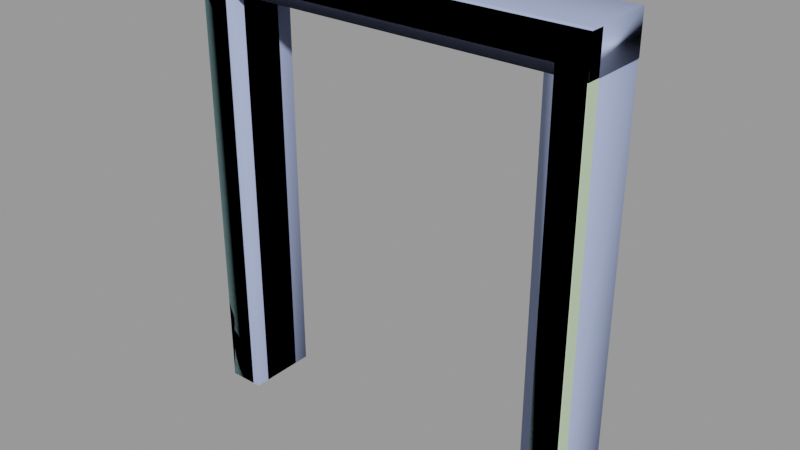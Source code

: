 # Source: doorframe002a.blend  (saved by Blender 2.92.15; exported with 4.5.12 LTS)
import bpy
from mathutils import Matrix  # noqa: F401  (used for matrix-valued properties, if any)

bpy.ops.wm.read_factory_settings(use_empty=True)
scene = bpy.context.scene
scene.name = 'doorframe002a.qc'

# ---- collections
col_doorframe002a = bpy.data.collections.new('doorframe002a'); scene.collection.children.link(col_doorframe002a)

# ---- materials (node trees are filled in below, after node groups)
mat_doorframe002a = bpy.data.materials.new('doorframe002a')
mat_doorframe002a.use_transparent_shadow = False
mat_doorframe002a.diffuse_color = (0.5775, 0.7556, 0.4958, 1.0)
mat_phy = bpy.data.materials.new('  phy')
mat_phy.use_transparent_shadow = False
mat_phy.diffuse_color = (0.4127, 0.499, 0.7895, 1.0)

# ---- material node trees

# ---- meshes
me_doorframe002a_reference = bpy.data.meshes.new('doorframe002a_reference')
me_doorframe002a_reference.from_pydata([(56.0, -20.0, 128.0), (56.0, -20.0, -1e-06), (56.0, -16.0, 128.0), (56.0, -16.0, -1e-06), (48.0, -3e-06, 120.0), (48.0, 2e-06, 0.0), (48.0, -4.438, 120.0), (48.0, -4.438, 0.0), (-48.0, -4.438, 120.0), (-45.87, -4.438, 117.5), (-48.0, -4.438, 0.0), (-45.87, -4.438, 0.0), (-48.0, -16.04, 120.0), (-48.0, -16.04, -1e-06), (-45.87, -16.04, 117.5), (-45.87, -16.04, -1e-06), (45.87, -4.438, 117.5), (48.0, -16.04, 120.0), (45.87, -16.04, 117.5), (48.0, -16.04, -1e-06), (45.87, -16.04, -1e-06), (45.87, -4.438, 0.0), (48.0, -20.0, 120.0), (48.0, -20.0, -1e-06), (-48.0, -7e-06, 120.0), (-48.0, -2e-06, 0.0), (-48.0, -20.0, 120.0), (-48.0, -20.0, -1e-06), (-56.0, -16.0, 128.0), (-56.0, -16.0, -1e-06), (-56.0, -20.0, 128.0), (-56.0, -20.0, -1e-06)], [], [(0, 1, 2), (1, 3, 2), (4, 5, 6), (5, 7, 6), (8, 9, 10), (10, 9, 11), (12, 13, 14), (13, 15, 14), (8, 6, 9), (6, 16, 9), (17, 12, 18), (12, 14, 18), (17, 18, 19), (19, 18, 20), (6, 7, 16), (7, 21, 16), (17, 19, 22), (19, 23, 22), (14, 15, 9), (15, 11, 9), (18, 14, 16), (14, 9, 16), (8, 10, 24), (10, 25, 24), (6, 8, 4), (8, 24, 4), (16, 21, 18), (21, 20, 18), (26, 27, 12), (27, 13, 12), (28, 29, 30), (29, 31, 30), (30, 0, 28), (0, 2, 28), (26, 12, 22), (12, 17, 22), (22, 23, 1), (0, 22, 1), (26, 22, 0), (30, 26, 0), (30, 31, 26), (31, 27, 26)])
me_doorframe002a_reference.polygons.foreach_set('use_smooth', [True] * 42)
_k = set([(0, 1), (0, 2), (0, 28), (0, 30), (1, 2), (1, 22), (4, 6), (4, 8), (6, 7), (6, 8), (8, 10), (8, 24), (9, 10), (9, 11), (9, 14), (9, 16), (10, 24), (12, 13), (12, 17), (12, 26), (14, 15), (14, 18), (16, 18), (16, 21), (17, 19), (17, 22), (18, 19), (18, 20), (22, 23), (22, 26), (26, 27), (28, 30), (30, 31)])
me_doorframe002a_reference.attributes.new('sharp_edge', 'BOOLEAN', 'EDGE').data.foreach_set('value', [ (min(e.vertices), max(e.vertices)) in _k for e in me_doorframe002a_reference.edges])
_uv = me_doorframe002a_reference.uv_layers.new(name='UVMap')
_uv.uv.foreach_set('vector', [0.8973, 0.9901, 0.8973, 4e-06, 0.9282, 0.9901, 0.8973, 4e-06, 0.9282, 4e-06, 0.9282, 0.9901, 0.1942, 0.7258, 0.1942, 0.01531, 0.2204, 0.7258, 0.1942, 0.01531, 0.2204, 0.01531, 0.2204, 0.7258, 0.4843, 0.7255, 0.4717, 0.7109, 0.4843, 0.01555, 0.4843, 0.01555, 0.4717, 0.7109, 0.4717, 0.01555, 0.3904, 0.7255, 0.3904, 0.01555, 0.403, 0.7109, 0.3904, 0.01555, 0.403, 0.01555, 0.403, 0.7109, 0.8217, 0.881, 0.2224, 0.881, 0.8084, 0.8656, 0.2224, 0.881, 0.2357, 0.8656, 0.8084, 0.8656, 0.2224, 0.7777, 0.8217, 0.7777, 0.2357, 0.7931, 0.8217, 0.7777, 0.8084, 0.7931, 0.2357, 0.7931, 0.3144, 0.7258, 0.3018, 0.7111, 0.3144, 0.01531, 0.3144, 0.01531, 0.3018, 0.7111, 0.3018, 0.01531, 0.2204, 0.7258, 0.2204, 0.01531, 0.2331, 0.7111, 0.2204, 0.01531, 0.2331, 0.01531, 0.2331, 0.7111, 0.3144, 0.7258, 0.3144, 0.01531, 0.3378, 0.7258, 0.3144, 0.01531, 0.3378, 0.01531, 0.3378, 0.7258, 0.403, 0.7109, 0.403, 0.01555, 0.4717, 0.7109, 0.403, 0.01555, 0.4717, 0.01555, 0.4717, 0.7109, 0.2357, 0.7931, 0.8084, 0.7931, 0.2357, 0.8656, 0.8084, 0.7931, 0.8084, 0.8656, 0.2357, 0.8656, 0.4843, 0.7255, 0.4843, 0.01555, 0.5105, 0.7255, 0.4843, 0.01555, 0.5105, 0.01555, 0.5105, 0.7255, 0.2224, 0.881, 0.8217, 0.881, 0.2224, 0.9087, 0.8217, 0.881, 0.8217, 0.9087, 0.2224, 0.9087, 0.2331, 0.7111, 0.2331, 0.01531, 0.3018, 0.7111, 0.2331, 0.01531, 0.3018, 0.01531, 0.3018, 0.7111, 0.367, 0.7255, 0.367, 0.01555, 0.3904, 0.7255, 0.367, 0.01555, 0.3904, 0.01555, 0.3904, 0.7255, 3.9e-05, 0.9901, 0.0, 4e-06, 0.03098, 0.9901, 0.0, 4e-06, 0.03094, 2e-06, 0.03098, 0.9901, 0.0, 0.8663, 2e-06, 0.0, 0.03094, 0.8663, 2e-06, 0.0, 0.03094, 0.0, 0.03094, 0.8663, 0.8217, 0.753, 0.8217, 0.7777, 0.2224, 0.753, 0.8217, 0.7777, 0.2224, 0.7777, 0.2224, 0.753, 0.8354, 0.9282, 0.8354, 4e-06, 0.8973, 4e-06, 0.8973, 0.9901, 0.8354, 0.9282, 0.8973, 4e-06, 0.09286, 0.9282, 0.8354, 0.9282, 0.8973, 0.9901, 0.03098, 0.9901, 0.09286, 0.9282, 0.8973, 0.9901, 0.03098, 0.9901, 0.03094, 2e-06, 0.09286, 0.9282, 0.03094, 2e-06, 0.09282, 0.0, 0.09286, 0.9282])
me_doorframe002a_reference.materials.append(mat_doorframe002a)
me_doorframe002a_reference.use_remesh_fix_poles = True
me_doorframe002a_reference.use_remesh_preserve_attributes = False
me_doorframe002a_reference.use_mirror_vertex_groups = False
me_doorframe002a_reference.update()
me_doorframe002a_reference.normals_split_custom_set([tuple(v) for v in zip(*[iter([1.0, 0.0, 0.0, 1.0, 0.0, 0.0, 1.0, 0.0, 0.0, 1.0, 0.0, 0.0, 1.0, 0.0, 0.0, 1.0, 0.0, 0.0, -1.0, 0.0, 0.0, -1.0, 0.0, 0.0, -1.0, 0.0, 0.0, -1.0, 0.0, 0.0, -1.0, 0.0, 0.0, -1.0, 0.0, 0.0, -8.632e-10, 1.0, 1.687e-08, 4.367e-09, 1.0, 1.914e-08, 4.611e-08, 1.0, 3.726e-08, 0.0, 1.0, 4.565e-08, 0.0, 1.0, 4.565e-08, 0.0, 1.0, 4.565e-08, -2.332e-09, -1.0, 5.395e-07, -6.392e-10, -1.0, -6.051e-08, -8.186e-09, -1.0, 5.052e-07, -6.392e-10, -1.0, -6.051e-08, 0.0, -1.0, -6.086e-08, -8.186e-09, -1.0, 5.052e-07, -8.632e-10, 1.0, 1.687e-08, -4.36e-08, 1.0, 1.687e-08, 4.367e-09, 1.0, 1.914e-08, -4.36e-08, 1.0, 1.687e-08, -4.374e-08, 1.0, 1.922e-08, 4.367e-09, 1.0, 1.914e-08, 4.68e-08, -1.0, -5.756e-07, -2.332e-09, -1.0, 5.395e-07, 4.776e-08, -1.0, -5.029e-07, -2.332e-09, -1.0, 5.395e-07, -8.186e-09, -1.0, 5.052e-07, 4.776e-08, -1.0, -5.029e-07, 4.68e-08, -1.0, -5.756e-07, 4.776e-08, -1.0, -5.029e-07, 5.533e-08, -1.0, -2.98e-08, 0.0, -1.0, -9.13e-08, 0.0, -1.0, -9.13e-08, 0.0, -1.0, -9.13e-08, -4.36e-08, 1.0, 1.687e-08, -5.326e-10, 1.0, 3.803e-08, -4.374e-08, 1.0, 1.922e-08, -5.326e-10, 1.0, 3.803e-08, 0.0, 1.0, 3.804e-08, -4.374e-08, 1.0, 1.922e-08, -1.0, 0.0, 0.0, -1.0, 0.0, 0.0, -1.0, 0.0, 0.0, -1.0, 0.0, 0.0, -1.0, 0.0, 0.0, -1.0, 0.0, 0.0, 1.0, 0.0, 0.0, 1.0, 0.0, 0.0, 1.0, 0.0, 0.0, 1.0, 0.0, 0.0, 1.0, 0.0, 0.0, 1.0, 0.0, 0.0, 0.0, 0.0, -1.0, 6.905e-08, 0.0, -1.0, 6.013e-09, 0.0, -1.0, 6.905e-08, 0.0, -1.0, 7.506e-08, 0.0, -1.0, 6.013e-09, 0.0, -1.0, 1.0, 0.0, 0.0, 1.0, 0.0, 0.0, 1.0, 0.0, 0.0, 1.0, 0.0, 0.0, 1.0, 0.0, 0.0, 1.0, 0.0, 0.0, 0.0, 0.0, -1.0, 0.0, 0.0, -1.0, 0.0, 0.0, -1.0, 3.887e-08, 0.0, -1.0, 3.887e-08, 0.0, -1.0, 3.887e-08, 0.0, -1.0, -1.0, 0.0, 0.0, -1.0, 0.0, 0.0, -1.0, 0.0, 0.0, -1.0, 0.0, 0.0, -1.0, 0.0, 0.0, -1.0, 0.0, 0.0, 1.0, 0.0, 0.0, 1.0, 0.0, 0.0, 1.0, 0.0, 0.0, 1.0, 0.0, 0.0, 1.0, 0.0, 0.0, 1.0, 0.0, 0.0, -1.0, 0.0, 0.0, -1.0, 0.0, 0.0, -1.0, 0.0, 0.0, -1.0, 0.0, 0.0, -1.0, 0.0, 0.0, -1.0, 0.0, 0.0, 0.0, 0.0, 1.0, 0.0, 0.0, 1.0, 0.0, 0.0, 1.0, 0.0, 0.0, 1.0, 0.0, 0.0, 1.0, 0.0, 0.0, 1.0, 1.607e-07, 0.0, -1.0, 1.523e-07, 0.0, -1.0, -1.523e-07, 0.0, -1.0, 1.523e-07, 0.0, -1.0, -1.607e-07, 0.0, -1.0, -1.523e-07, 0.0, -1.0, 0.0, -1.0, -3.179e-08, 0.0, -1.0, -3.179e-08, 0.0, -1.0, -3.179e-08, 4.194e-08, -1.0, -2.058e-08, 4.218e-08, -1.0, 1.093e-08, 4.47e-08, -1.0, -5.96e-08, -4.598e-09, -1.0, -2.917e-07, 4.218e-08, -1.0, 1.093e-08, 4.194e-08, -1.0, -2.058e-08, -5.322e-09, -1.0, -3.023e-07, -4.598e-09, -1.0, -2.917e-07, 4.194e-08, -1.0, -2.058e-08, -5.322e-09, -1.0, -3.023e-07, -1.894e-09, -1.0, -3.297e-08, -4.598e-09, -1.0, -2.917e-07, -1.894e-09, -1.0, -3.297e-08, 0.0, -1.0, -3.179e-08, -4.598e-09, -1.0, -2.917e-07])] * 3)])
me_doorframe002a_physics = bpy.data.meshes.new('doorframe002a_physics')
me_doorframe002a_physics.from_pydata([(56.0, -3e-06, 117.5), (56.0, -20.0, 117.5), (-56.0, -8e-06, 117.5), (-56.0, -20.0, 117.5), (56.0, -3e-06, 128.6), (56.0, -20.0, 128.6), (-56.0, -20.0, 128.6), (-56.0, -8e-06, 128.6), (-45.87, -20.0, 117.5), (-56.0, -20.0, -5e-06), (-45.87, -20.0, -5e-06), (-56.0, -20.0, 117.5), (-56.0, -2e-06, -4e-06), (-45.87, -2e-06, -4e-06), (-56.0, -8e-06, 117.5), (-45.87, -7e-06, 117.5), (55.78, -20.0, -5e-06), (45.65, -20.0, 117.5), (45.65, -20.0, -5e-06), (55.78, -20.0, 117.5), (45.65, -3e-06, 117.5), (45.65, 2e-06, -4e-06), (55.78, -3e-06, 117.5), (55.78, 2e-06, -4e-06)], [], [(0, 1, 2), (2, 1, 3), (0, 4, 1), (4, 5, 1), (1, 6, 3), (5, 6, 1), (4, 0, 7), (7, 0, 2), (2, 3, 7), (7, 3, 6), (6, 5, 7), (5, 4, 7), (8, 9, 10), (8, 11, 9), (9, 12, 10), (10, 12, 13), (12, 9, 14), (14, 9, 11), (12, 14, 13), (13, 14, 15), (11, 8, 14), (8, 15, 14), (13, 15, 10), (15, 8, 10), (16, 17, 18), (16, 19, 17), (18, 17, 20), (18, 20, 21), (17, 19, 20), (19, 22, 20), (18, 21, 16), (16, 21, 23), (21, 20, 23), (23, 20, 22), (22, 16, 23), (22, 19, 16)])
me_doorframe002a_physics.polygons.foreach_set('use_smooth', [True] * 36)
_uv = me_doorframe002a_physics.uv_layers.new(name='UVMap')
_uv.uv.foreach_set('vector', [0.0, 0.0, 0.0, 0.0, 0.0, 0.0, 0.0, 0.0, 0.0, 0.0, 0.0, 0.0, 0.0, 0.0, 0.0, 0.0, 0.0, 0.0, 0.0, 0.0, 0.0, 0.0, 0.0, 0.0, 0.0, 0.0, 0.0, 0.0, 0.0, 0.0, 0.0, 0.0, 0.0, 0.0, 0.0, 0.0, 0.0, 0.0, 0.0, 0.0, 0.0, 0.0, 0.0, 0.0, 0.0, 0.0, 0.0, 0.0, 0.0, 0.0, 0.0, 0.0, 0.0, 0.0, 0.0, 0.0, 0.0, 0.0, 0.0, 0.0, 0.0, 0.0, 0.0, 0.0, 0.0, 0.0, 0.0, 0.0, 0.0, 0.0, 0.0, 0.0, 0.0, 0.0, 0.0, 0.0, 0.0, 0.0, 0.0, 0.0, 0.0, 0.0, 0.0, 0.0, 0.0, 0.0, 0.0, 0.0, 0.0, 0.0, 0.0, 0.0, 0.0, 0.0, 0.0, 0.0, 0.0, 0.0, 0.0, 0.0, 0.0, 0.0, 0.0, 0.0, 0.0, 0.0, 0.0, 0.0, 0.0, 0.0, 0.0, 0.0, 0.0, 0.0, 0.0, 0.0, 0.0, 0.0, 0.0, 0.0, 0.0, 0.0, 0.0, 0.0, 0.0, 0.0, 0.0, 0.0, 0.0, 0.0, 0.0, 0.0, 0.0, 0.0, 0.0, 0.0, 0.0, 0.0, 0.0, 0.0, 0.0, 0.0, 0.0, 0.0, 0.0, 0.0, 0.0, 0.0, 0.0, 0.0, 0.0, 0.0, 0.0, 0.0, 0.0, 0.0, 0.0, 0.0, 0.0, 0.0, 0.0, 0.0, 0.0, 0.0, 0.0, 0.0, 0.0, 0.0, 0.0, 0.0, 0.0, 0.0, 0.0, 0.0, 0.0, 0.0, 0.0, 0.0, 0.0, 0.0, 0.0, 0.0, 0.0, 0.0, 0.0, 0.0, 0.0, 0.0, 0.0, 0.0, 0.0, 0.0, 0.0, 0.0, 0.0, 0.0, 0.0, 0.0, 0.0, 0.0, 0.0, 0.0, 0.0, 0.0, 0.0, 0.0, 0.0, 0.0, 0.0, 0.0, 0.0, 0.0, 0.0, 0.0, 0.0, 0.0])
me_doorframe002a_physics.materials.append(mat_phy)
me_doorframe002a_physics.use_remesh_fix_poles = True
me_doorframe002a_physics.use_remesh_preserve_attributes = False
me_doorframe002a_physics.use_mirror_vertex_groups = False
me_doorframe002a_physics.update()
me_doorframe002a_physics.normals_split_custom_set([tuple(v) for v in zip(*[iter([-0.7412, 0.668, 0.06609, 0.4833, 0.8712, 0.08622, -0.267, 0.9625, -0.04771, -0.267, 0.9625, -0.04771, 0.4833, 0.8712, 0.08622, 0.478, 0.8616, -0.1707, -0.7412, 0.668, 0.06609, -0.478, -0.8616, 0.1707, 0.4833, 0.8712, 0.08622, -0.478, -0.8616, 0.1707, 0.267, -0.9625, 0.04768, 0.4833, 0.8712, 0.08622, 0.4833, 0.8712, 0.08622, 0.7411, -0.6681, -0.06619, 0.478, 0.8616, -0.1707, 0.267, -0.9625, 0.04768, 0.7411, -0.6681, -0.06619, 0.4833, 0.8712, 0.08622, -0.478, -0.8616, 0.1707, -0.7412, 0.668, 0.06609, -0.4833, -0.8712, -0.08634, -0.4833, -0.8712, -0.08634, -0.7412, 0.668, 0.06609, -0.267, 0.9625, -0.04771, -0.267, 0.9625, -0.04771, 0.478, 0.8616, -0.1707, -0.4833, -0.8712, -0.08634, -0.4833, -0.8712, -0.08634, 0.478, 0.8616, -0.1707, 0.7411, -0.6681, -0.06619, 0.7411, -0.6681, -0.06619, 0.267, -0.9625, 0.04768, -0.4833, -0.8712, -0.08634, 0.267, -0.9625, 0.04768, -0.478, -0.8616, 0.1707, -0.4833, -0.8712, -0.08634, 0.7066, -0.1202, 0.6973, 0.4516, 0.03837, -0.8914, 0.2447, 0.0833, 0.966, 0.7066, -0.1202, 0.6973, 0.4506, -0.07672, -0.8894, 0.4516, 0.03837, -0.8914, 0.4516, 0.03837, -0.8914, -0.4467, 0.152, -0.8817, 0.2447, 0.0833, 0.966, 0.2447, 0.0833, 0.966, -0.4467, 0.152, -0.8817, -0.7105, 0.06045, 0.7011, -0.4467, 0.152, -0.8817, 0.4516, 0.03837, -0.8914, -0.4507, -0.07674, -0.8894, -0.4507, -0.07674, -0.8894, 0.4516, 0.03837, -0.8914, 0.4506, -0.07672, -0.8894, -0.4467, 0.152, -0.8817, -0.4507, -0.07674, -0.8894, -0.7105, 0.06045, 0.7011, -0.7105, 0.06045, 0.7011, -0.4507, -0.07674, -0.8894, -0.2454, -0.04171, 0.9685, 0.4506, -0.07672, -0.8894, 0.7066, -0.1202, 0.6973, -0.4507, -0.07674, -0.8894, 0.7066, -0.1202, 0.6973, -0.2454, -0.04171, 0.9685, -0.4507, -0.07674, -0.8894, -0.7105, 0.06045, 0.7011, -0.2454, -0.04171, 0.9685, 0.2447, 0.0833, 0.966, -0.2454, -0.04171, 0.9685, 0.7066, -0.1202, 0.6973, 0.2447, 0.0833, 0.966, 0.4507, 0.07672, 0.8894, 0.7105, -0.06045, -0.7011, 0.2453, 0.04171, -0.9685, 0.4507, 0.07672, 0.8894, 0.4467, -0.152, 0.8817, 0.7105, -0.06045, -0.7011, 0.2453, 0.04171, -0.9685, 0.7105, -0.06045, -0.7011, -0.4507, -0.07672, -0.8894, 0.2453, 0.04171, -0.9685, -0.4507, -0.07672, -0.8894, -0.4467, 0.152, -0.8817, 0.7105, -0.06045, -0.7011, 0.4467, -0.152, 0.8817, -0.4507, -0.07672, -0.8894, 0.4467, -0.152, 0.8817, -0.2453, -0.04171, 0.9685, -0.4507, -0.07672, -0.8894, 0.2453, 0.04171, -0.9685, -0.4467, 0.152, -0.8817, 0.4507, 0.07672, 0.8894, 0.4507, 0.07672, 0.8894, -0.4467, 0.152, -0.8817, -0.7105, 0.06045, 0.7011, -0.4467, 0.152, -0.8817, -0.4507, -0.07672, -0.8894, -0.7105, 0.06045, 0.7011, -0.7105, 0.06045, 0.7011, -0.4507, -0.07672, -0.8894, -0.2453, -0.04171, 0.9685, -0.2453, -0.04171, 0.9685, 0.4507, 0.07672, 0.8894, -0.7105, 0.06045, 0.7011, -0.2453, -0.04171, 0.9685, 0.4467, -0.152, 0.8817, 0.4507, 0.07672, 0.8894])] * 3)])
arm_doorframe002a_qc_skeleton = bpy.data.armatures.new('doorframe002a.qc_skeleton')  # bones are not reproduced

# ---- objects
ob_doorframe002a_qc_skeleton = bpy.data.objects.new('doorframe002a.qc_skeleton', arm_doorframe002a_qc_skeleton)
ob_doorframe002a_reference = bpy.data.objects.new('doorframe002a_reference', me_doorframe002a_reference)
ob_doorframe002a_physics = bpy.data.objects.new('doorframe002a_physics', me_doorframe002a_physics)

# ---- transforms, parenting, visibility, modifiers, constraints
ob_doorframe002a_qc_skeleton.location = (0.0, 0.0, 0.0)
ob_doorframe002a_qc_skeleton.show_in_front = True
ob_doorframe002a_qc_skeleton.lineart.crease_threshold = 0.0
ob_doorframe002a_reference.parent = ob_doorframe002a_qc_skeleton
ob_doorframe002a_reference.location = (0.0, 0.0, 0.0)
ob_doorframe002a_reference.lineart.crease_threshold = 0.0
_vg = ob_doorframe002a_reference.vertex_groups.new(name='static_prop')
_vg.add([0, 1, 2, 3, 4, 5, 6, 7, 8, 9, 10, 11, 12, 13, 14, 15, 16, 17, 18, 19, 20, 21, 22, 23, 24, 25, 26, 27, 28, 29, 30, 31], 1.0, 'REPLACE')
_m = ob_doorframe002a_reference.modifiers.new('Armature', 'ARMATURE')
_m.object = ob_doorframe002a_qc_skeleton
ob_doorframe002a_physics.parent = ob_doorframe002a_qc_skeleton
ob_doorframe002a_physics.location = (0.0, 0.0, 0.0)
ob_doorframe002a_physics.display_type = 'SOLID'
ob_doorframe002a_physics.show_wire = True
ob_doorframe002a_physics.lineart.crease_threshold = 0.0
_vg = ob_doorframe002a_physics.vertex_groups.new(name='static_prop')
_vg.add([0, 1, 2, 3, 4, 5, 6, 7, 8, 9, 10, 11, 12, 13, 14, 15, 16, 17, 18, 19, 20, 21, 22, 23], 1.0, 'REPLACE')
_m = ob_doorframe002a_physics.modifiers.new('Armature', 'ARMATURE')
_m.object = ob_doorframe002a_qc_skeleton

# ---- collection membership
scene.collection.objects.link(ob_doorframe002a_qc_skeleton)
scene.collection.objects.link(ob_doorframe002a_reference)
scene.collection.objects.link(ob_doorframe002a_physics)
col_doorframe002a.objects.link(ob_doorframe002a_qc_skeleton)
col_doorframe002a.objects.link(ob_doorframe002a_reference)
col_doorframe002a.objects.link(ob_doorframe002a_physics)

# ---- scene / render settings (as saved in the file)
scene.frame_start = 1; scene.frame_end = 250; scene.frame_set(0)
scene.render.engine = 'BLENDER_EEVEE_NEXT'
scene.cycles.use_denoising = False
scene.cycles.samples = 128
scene.cycles.sampling_pattern = 'TABULATED_SOBOL'
scene.cycles.use_adaptive_sampling = False
scene.cycles.use_light_tree = False
scene.view_settings.view_transform = 'Filmic'
bpy.context.view_layer.update()

# ---- added for rendering (the .blend has no active camera and no usable light): camera, sun + grey world if the file has none
cam_auto = bpy.data.cameras.new('AutoCamera')
cam_auto.lens = 50.0
cam_auto.sensor_width = 36.0
cam_auto.clip_end = 2788.29
ob_auto_camera = bpy.data.objects.new('AutoCamera', cam_auto)
scene.collection.objects.link(ob_auto_camera)
ob_auto_camera.location = (158.877, -200.653, 191.411)
ob_auto_camera.rotation_euler = (1.09748, -7.21219e-08, 0.694738)
scene.camera = ob_auto_camera
light_auto_sun = bpy.data.lights.new('AutoSun', 'SUN')
light_auto_sun.energy = 3.0
light_auto_sun.angle = 0.0523599
ob_auto_sun = bpy.data.objects.new('AutoSun', light_auto_sun)
scene.collection.objects.link(ob_auto_sun)
ob_auto_sun.rotation_euler = (0.872665, 0.174533, 0.523599)
if scene.world is None:
    world_auto = bpy.data.worlds.new('AutoWorld')
    world_auto.color = (0.3, 0.3, 0.3)
    scene.world = world_auto
bpy.context.view_layer.update()
